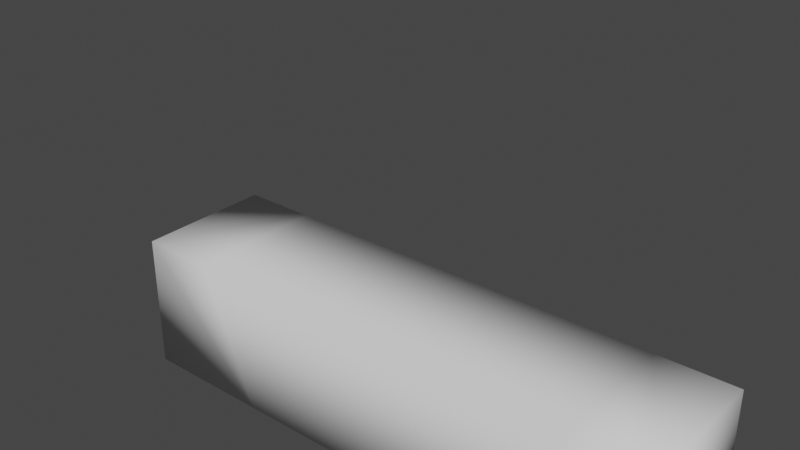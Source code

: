 # Source: skinned_mesh.blend  (saved by Blender 4.0.36; exported with 4.5.12 LTS)
import bpy
from mathutils import Matrix  # noqa: F401  (used for matrix-valued properties, if any)

bpy.ops.wm.read_factory_settings(use_empty=True)
scene = bpy.context.scene
scene.name = 'Scene'

# ---- collections
col_collection = bpy.data.collections.new('Collection'); scene.collection.children.link(col_collection)

# ---- world
world_world = bpy.data.worlds.new('World'); scene.world = world_world
world_world.use_nodes = True; world_world.node_tree.nodes.clear()
_N = world_world.node_tree.nodes; _L = world_world.node_tree.links
n0 = _N.new('ShaderNodeOutputWorld'); n0.name = 'World Output'; n0.location = (300, 300)
n1 = _N.new('ShaderNodeBackground'); n1.name = 'Background'; n1.location = (10, 300)
n1.inputs[0].default_value = (0.05088, 0.05088, 0.05088, 1.0)
_L.new(n1.outputs[0], n0.inputs[0])
n0.is_active_output = True
world_world.color = (0.05088, 0.05088, 0.05088)
world_world.use_sun_shadow = False
world_world.sun_shadow_jitter_overblur = 0.0

# ---- meshes
me_cube_002 = bpy.data.meshes.new('Cube.002')
me_cube_002.from_pydata([(0.0, -1.0, 0.0), (0.0, -1.0, 2.0), (0.0, 1.0, 0.0), (0.0, 1.0, 2.0), (1.9, -1.0, 0.0), (1.1, -1.0, 2.0), (1.9, 1.0, 0.0), (1.1, 1.0, 2.0), (3.9, -1.0, 0.0), (3.1, -1.0, 2.0), (3.9, 1.0, 0.0), (3.1, 1.0, 2.0), (5.9, -1.0, 0.0), (5.1, -1.0, 2.0), (5.9, 1.0, 0.0), (5.1, 1.0, 2.0), (8.0, -1.0, 0.0), (8.0, -1.0, 2.0), (8.0, 1.0, 0.0), (8.0, 1.0, 2.0), (2.9, -1.0, 2.0), (2.9, 1.0, 2.0), (2.1, 1.0, 0.0), (2.1, -1.0, 0.0), (4.9, -1.0, 2.0), (4.9, 1.0, 2.0), (4.1, 1.0, 0.0), (4.1, -1.0, 0.0), (6.05, -1.0, 0.0), (6.85, -1.0, 2.0), (6.05, 1.0, 0.0), (6.85, 1.0, 2.0)], [], [(0, 1, 3, 2), (2, 3, 7, 6), (21, 20, 9, 11), (4, 5, 1, 0), (2, 6, 4, 0), (7, 3, 1, 5), (25, 24, 13, 15), (22, 21, 11, 10), (20, 23, 8, 9), (23, 22, 10, 8), (29, 28, 16, 17), (26, 25, 15, 14), (24, 27, 12, 13), (27, 26, 14, 12), (18, 19, 17, 16), (28, 30, 18, 16), (31, 29, 17, 19), (30, 31, 19, 18), (4, 6, 22, 23), (5, 4, 23, 20), (6, 7, 21, 22), (7, 5, 20, 21), (8, 10, 26, 27), (9, 8, 27, 24), (10, 11, 25, 26), (11, 9, 24, 25), (14, 15, 31, 30), (15, 13, 29, 31), (12, 14, 30, 28), (13, 12, 28, 29)])
me_cube_002.polygons.foreach_set('use_smooth', [True] * 30)
_uv = me_cube_002.uv_layers.new(name='UVMap')
_uv.uv.foreach_set('vector', [0.4723, 0.6668, 0.4723, 0.5003, 0.6388, 0.5003, 0.6388, 0.6668, 0.2813, 0.4362, 0.2813, 0.2698, 0.3729, 0.2698, 0.4395, 0.4362, 0.7059, 0.1668, 0.7059, 0.3332, 0.6893, 0.3332, 0.6893, 0.1668, 0.3477, 0.1214, 0.2811, 0.2879, 0.1895, 0.2879, 0.1895, 0.1214, 0.6388, 0.6668, 0.6388, 0.8249, 0.4723, 0.8249, 0.4723, 0.6668, 0.2547, 0.3332, 0.1632, 0.3332, 0.1632, 0.1668, 0.2547, 0.1668, 0.4051, 0.1668, 0.4051, 0.3332, 0.3885, 0.3332, 0.3885, 0.1668, 0.7423, 0.2005, 0.6757, 0.367, 0.659, 0.367, 0.5924, 0.2005, 0.5858, 0.3215, 0.6524, 0.488, 0.5026, 0.488, 0.5692, 0.3215, 0.3219, 0.6668, 0.3219, 0.5003, 0.4717, 0.5003, 0.4717, 0.6668, 0.3226, 0.4026, 0.3892, 0.569, 0.2268, 0.569, 0.2268, 0.4026, 0.4971, 0.1351, 0.4305, 0.3015, 0.4139, 0.3015, 0.3473, 0.1351, 0.7547, 0.4485, 0.8213, 0.6149, 0.6715, 0.6149, 0.7381, 0.4485, 0.6393, 0.6668, 0.6393, 0.5003, 0.7892, 0.5003, 0.7892, 0.6668, 0.313, 0.6626, 0.313, 0.8291, 0.1465, 0.8291, 0.1465, 0.6626, 0.1465, 0.5003, 0.313, 0.5003, 0.313, 0.6626, 0.1465, 0.6626, 0.09601, 0.1668, 0.09601, 0.3332, 0.0002863, 0.3332, 0.0002863, 0.1668, 0.2681, 0.1614, 0.2015, 0.3279, 0.1058, 0.3279, 0.1058, 0.1614, 0.7897, 0.6668, 0.7897, 0.5003, 0.8064, 0.5003, 0.8064, 0.6668, 0.652, 0.283, 0.7186, 0.1165, 0.7352, 0.1165, 0.8018, 0.283, 0.6873, 0.486, 0.6208, 0.3196, 0.7706, 0.3196, 0.704, 0.486, 0.7731, 0.3332, 0.7731, 0.1668, 0.9229, 0.1668, 0.9229, 0.3332, 0.807, 0.6668, 0.807, 0.5003, 0.8236, 0.5003, 0.8236, 0.6668, 0.4606, 0.3289, 0.5272, 0.1624, 0.5438, 0.1624, 0.6104, 0.3289, 0.5262, 0.3786, 0.4596, 0.2121, 0.6094, 0.2121, 0.5428, 0.3786, 0.4723, 0.3332, 0.4723, 0.1668, 0.6221, 0.1668, 0.6221, 0.3332, 0.1516, 0.4065, 0.2182, 0.573, 0.07255, 0.573, 0.1391, 0.4065, 0.146, 0.6668, 0.146, 0.8332, 0.0002862, 0.8332, 0.0002862, 0.6668, 0.3219, 0.8338, 0.3219, 0.6673, 0.3344, 0.6673, 0.3344, 0.8338, 0.2866, 0.6809, 0.22, 0.8474, 0.2075, 0.8474, 0.1409, 0.6809])
me_cube_002.update()
arm_armature_001 = bpy.data.armatures.new('Armature.001')  # bones are not reproduced

# ---- objects
ob_cube = bpy.data.objects.new('Cube', me_cube_002)
ob_armature = bpy.data.objects.new('Armature', arm_armature_001)

# ---- transforms, parenting, visibility, modifiers, constraints
ob_cube.parent = ob_armature
ob_cube.location = (0.0, 0.0, 0.0)
_vg = ob_cube.vertex_groups.new(name='Bone')
for _i, _w in zip([0, 1, 2, 3, 4, 5, 6, 7, 8, 9, 10, 11, 15, 20, 21, 22, 23, 24, 25, 26], [0.9321, 0.8935, 0.9545, 0.8878, 0.5756, 0.7673, 0.6809, 0.7948, 0.02619, 0.1477, 0.03486, 0.1552, 0.001645, 0.181, 0.1958, 0.4302, 0.3417, 0.0111, 0.01531, 0.00492]): _vg.add([_i], _w, 'REPLACE')
_vg = ob_cube.vertex_groups.new(name='Bone.001')
for _i, _w in zip([0, 1, 2, 3, 4, 5, 6, 7, 8, 9, 10, 11, 12, 13, 14, 15, 20, 21, 22, 23, 24, 25, 26, 27, 29, 30, 31], [0.06212, 0.08891, 0.03242, 0.09412, 0.3965, 0.1955, 0.2974, 0.1711, 0.549, 0.6537, 0.6096, 0.6572, 0.01859, 0.1291, 0.0236, 0.1324, 0.6613, 0.6511, 0.5321, 0.6165, 0.1578, 0.1664, 0.3854, 0.3248, 0.01004, 0.001749, 0.01359]): _vg.add([_i], _w, 'REPLACE')
_vg = ob_cube.vertex_groups.new(name='Bone.002')
for _i, _w in zip([4, 5, 7, 8, 9, 10, 11, 12, 13, 14, 15, 16, 17, 18, 19, 20, 21, 22, 23, 24, 25, 26, 27, 28, 29, 30, 31], [0.000658, 0.01247, 0.007167, 0.3843, 0.1649, 0.3227, 0.1558, 0.5155, 0.6447, 0.5786, 0.6525, 0.02612, 0.08836, 0.06467, 0.09039, 0.1311, 0.1273, 0.01853, 0.02634, 0.652, 0.6466, 0.5454, 0.608, 0.3372, 0.1769, 0.3967, 0.1941]): _vg.add([_i], _w, 'REPLACE')
_vg = ob_cube.vertex_groups.new(name='Bone.003')
for _i, _w in zip([8, 9, 10, 11, 12, 13, 14, 15, 16, 17, 18, 19, 20, 21, 24, 25, 26, 27, 28, 29, 30, 31], [0.007206, 0.01725, 0.0005521, 0.01374, 0.447, 0.2013, 0.3812, 0.1892, 0.958, 0.8945, 0.9292, 0.8914, 0.003137, 0.00177, 0.1596, 0.1544, 0.03365, 0.03829, 0.6378, 0.7876, 0.575, 0.7682]): _vg.add([_i], _w, 'REPLACE')
_m = ob_cube.modifiers.new('Armature', 'ARMATURE')
_m.object = ob_armature
ob_armature.location = (0.0, 0.0, 0.0)

# ---- collection membership
col_collection.objects.link(ob_cube)
col_collection.objects.link(ob_armature)

# ---- scene / render settings (as saved in the file)
scene.frame_start = 1; scene.frame_end = 100; scene.frame_set(36)
scene.render.engine = 'BLENDER_EEVEE_NEXT'
scene.cycles.sampling_pattern = 'TABULATED_SOBOL'
scene.view_settings.view_transform = 'Filmic'
bpy.context.view_layer.update()

# ---- added for rendering (the .blend has no active camera and no usable light): camera, sun
cam_auto = bpy.data.cameras.new('AutoCamera')
cam_auto.lens = 50.0
cam_auto.sensor_width = 36.0
cam_auto.clip_end = 1000.0
ob_auto_camera = bpy.data.objects.new('AutoCamera', cam_auto)
scene.collection.objects.link(ob_auto_camera)
ob_auto_camera.location = (11.6397, -9.46008, 9.40674)
ob_auto_camera.rotation_euler = (1.09748, -7.21219e-08, 0.694738)
scene.camera = ob_auto_camera
light_auto_sun = bpy.data.lights.new('AutoSun', 'SUN')
light_auto_sun.energy = 3.0
light_auto_sun.angle = 0.0523599
ob_auto_sun = bpy.data.objects.new('AutoSun', light_auto_sun)
scene.collection.objects.link(ob_auto_sun)
ob_auto_sun.rotation_euler = (0.872665, 0.174533, 0.523599)
bpy.context.view_layer.update()
